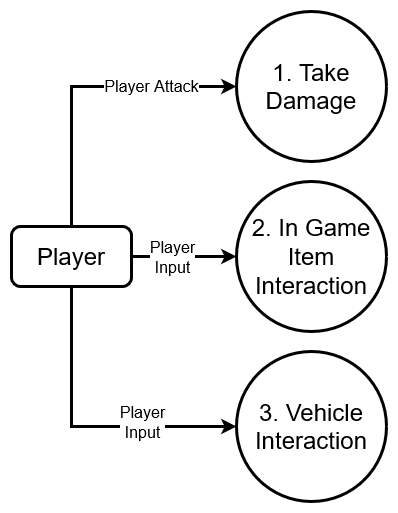

The diagram above was exported from draw.io. Its source (the exported page's mxGraphModel, read from the mxfile embedded in the PNG):
<mxGraphModel dx="868" dy="450" grid="1" gridSize="10" guides="1" tooltips="1" connect="1" arrows="1" fold="1" page="1" pageScale="1" pageWidth="850" pageHeight="1100" math="0" shadow="0">
  <root>
    <mxCell id="0" />
    <mxCell id="1" parent="0" />
    <mxCell id="ynevn4b2Pa2m6T_v8N2P-1" value="&lt;font style=&quot;font-size: 16px&quot;&gt;Player Attack&lt;/font&gt;" style="edgeStyle=orthogonalEdgeStyle;rounded=0;orthogonalLoop=1;jettySize=auto;html=1;exitX=0.5;exitY=0;exitDx=0;exitDy=0;entryX=0;entryY=0.5;entryDx=0;entryDy=0;strokeWidth=3;" edge="1" parent="1" source="ynevn4b2Pa2m6T_v8N2P-6" target="ynevn4b2Pa2m6T_v8N2P-3">
      <mxGeometry x="0.4426" relative="1" as="geometry">
        <mxPoint as="offset" />
      </mxGeometry>
    </mxCell>
    <mxCell id="ynevn4b2Pa2m6T_v8N2P-2" style="edgeStyle=orthogonalEdgeStyle;rounded=0;orthogonalLoop=1;jettySize=auto;html=1;exitX=0.5;exitY=1;exitDx=0;exitDy=0;entryX=0;entryY=0.5;entryDx=0;entryDy=0;strokeWidth=3;" edge="1" parent="1" source="ynevn4b2Pa2m6T_v8N2P-6" target="ynevn4b2Pa2m6T_v8N2P-8">
      <mxGeometry relative="1" as="geometry" />
    </mxCell>
    <mxCell id="ynevn4b2Pa2m6T_v8N2P-3" value="&lt;div&gt;1. Take Damage&lt;br&gt;&lt;/div&gt;" style="ellipse;whiteSpace=wrap;html=1;aspect=fixed;fontSize=24;strokeWidth=3;" vertex="1" parent="1">
      <mxGeometry x="275" y="30" width="150" height="150" as="geometry" />
    </mxCell>
    <mxCell id="ynevn4b2Pa2m6T_v8N2P-4" style="edgeStyle=orthogonalEdgeStyle;rounded=0;orthogonalLoop=1;jettySize=auto;html=1;exitX=1;exitY=0.5;exitDx=0;exitDy=0;entryX=0;entryY=0.5;entryDx=0;entryDy=0;strokeWidth=3;" edge="1" parent="1" source="ynevn4b2Pa2m6T_v8N2P-6" target="ynevn4b2Pa2m6T_v8N2P-7">
      <mxGeometry relative="1" as="geometry" />
    </mxCell>
    <mxCell id="ynevn4b2Pa2m6T_v8N2P-5" value="&lt;div style=&quot;font-size: 16px;&quot;&gt;&lt;font style=&quot;font-size: 16px;&quot;&gt;Player&lt;/font&gt;&lt;/div&gt;&lt;div style=&quot;font-size: 16px;&quot;&gt;&lt;font style=&quot;font-size: 16px;&quot;&gt;Input&lt;/font&gt;&lt;br style=&quot;font-size: 16px;&quot;&gt;&lt;/div&gt;" style="edgeLabel;html=1;align=center;verticalAlign=middle;resizable=0;points=[];fontSize=16;labelBackgroundColor=#FFFFFF;" vertex="1" connectable="0" parent="ynevn4b2Pa2m6T_v8N2P-4">
      <mxGeometry x="-0.2952" y="-1" relative="1" as="geometry">
        <mxPoint x="3" y="-1" as="offset" />
      </mxGeometry>
    </mxCell>
    <mxCell id="ynevn4b2Pa2m6T_v8N2P-6" value="&lt;font style=&quot;font-size: 24px&quot;&gt;Player&lt;/font&gt;" style="rounded=1;whiteSpace=wrap;html=1;strokeWidth=3;" vertex="1" parent="1">
      <mxGeometry x="50" y="245" width="120" height="60" as="geometry" />
    </mxCell>
    <mxCell id="ynevn4b2Pa2m6T_v8N2P-7" value="&lt;div&gt;2. In Game&lt;/div&gt;&lt;div&gt;Item Interaction&lt;br&gt;&lt;/div&gt;" style="ellipse;whiteSpace=wrap;html=1;aspect=fixed;fontSize=24;strokeWidth=3;" vertex="1" parent="1">
      <mxGeometry x="275" y="200" width="150" height="150" as="geometry" />
    </mxCell>
    <mxCell id="ynevn4b2Pa2m6T_v8N2P-8" value="&lt;div&gt;3. Vehicle&lt;/div&gt;&lt;div&gt;Interaction&lt;br&gt;&lt;/div&gt;" style="ellipse;whiteSpace=wrap;html=1;aspect=fixed;fontSize=24;strokeWidth=3;" vertex="1" parent="1">
      <mxGeometry x="275" y="370" width="150" height="150" as="geometry" />
    </mxCell>
    <mxCell id="ynevn4b2Pa2m6T_v8N2P-9" value="&lt;div style=&quot;font-size: 16px;&quot;&gt;&lt;font style=&quot;font-size: 16px;&quot;&gt;Player&lt;/font&gt;&lt;/div&gt;&lt;div style=&quot;font-size: 16px;&quot;&gt;&lt;font style=&quot;font-size: 16px;&quot;&gt;Input&lt;/font&gt;&lt;br style=&quot;font-size: 16px;&quot;&gt;&lt;/div&gt;" style="edgeLabel;html=1;align=center;verticalAlign=middle;resizable=0;points=[];fontSize=16;labelBackgroundColor=#FFFFFF;" vertex="1" connectable="0" parent="1">
      <mxGeometry x="180" y="440" as="geometry" />
    </mxCell>
  </root>
</mxGraphModel>